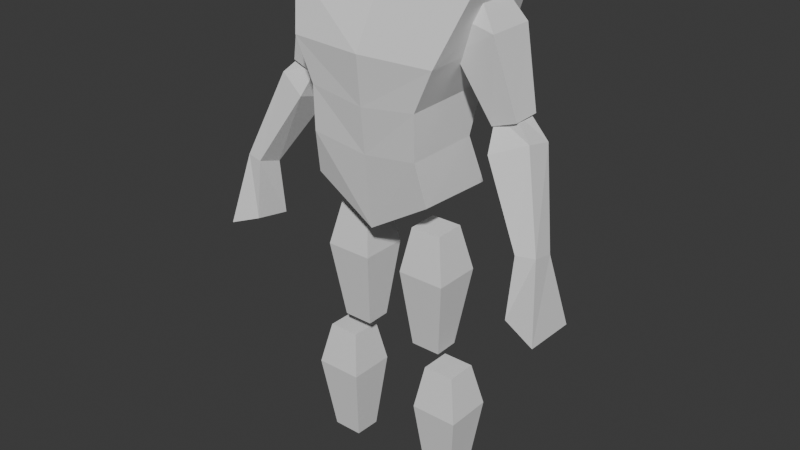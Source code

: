 # Source: model.blend  (saved by Blender 4.1.24; exported with 4.5.12 LTS)
import bpy
from mathutils import Matrix  # noqa: F401  (used for matrix-valued properties, if any)

bpy.ops.wm.read_factory_settings(use_empty=True)
scene = bpy.context.scene
scene.name = 'Scene'

# ---- collections
col_collection = bpy.data.collections.new('Collection'); scene.collection.children.link(col_collection)

# ---- world
world_world = bpy.data.worlds.new('World'); scene.world = world_world
world_world.use_nodes = True; world_world.node_tree.nodes.clear()
_N = world_world.node_tree.nodes; _L = world_world.node_tree.links
n0 = _N.new('ShaderNodeOutputWorld'); n0.name = 'World Output'; n0.location = (300, 300)
n1 = _N.new('ShaderNodeBackground'); n1.name = 'Background'; n1.location = (10, 300)
n1.inputs[0].default_value = (0.05088, 0.05088, 0.05088, 1.0)
_L.new(n1.outputs[0], n0.inputs[0])
n0.is_active_output = True
world_world.color = (0.05088, 0.05088, 0.05088)
world_world.use_sun_shadow = False
world_world.sun_shadow_jitter_overblur = 0.0

# ---- meshes
me_cube_001 = bpy.data.meshes.new('Cube.001')
me_cube_001.from_pydata([(0.2565, -0.07876, 0.5743), (0.17, -0.1082, 0.06727), (0.2565, 0.147, 0.5685), (0.1688, 0.1209, 0.05734), (0.0, 0.09909, 0.6292), (0.0, 0.147, -0.03865), (0.0, -0.04391, 0.622), (0.0, -0.1093, -0.0372), (0.1553, 0.07495, 0.1911), (0.1553, 0.1239, 0.3152), (0.2061, 0.1557, 0.4298), (0.1553, -0.1354, 0.189), (0.1553, -0.1383, 0.31), (0.2061, -0.1397, 0.4226), (0.0, -0.1309, 0.1658), (0.0, -0.1434, 0.29), (0.0, -0.1557, 0.4211), (0.0, 0.1003, 0.1707), (0.0, 0.1151, 0.2832), (0.0, 0.1543, 0.4102), (0.1843, -0.03069, 0.4315), (0.1556, -0.03657, 0.5272), (0.1843, 0.09472, 0.4315), (0.1556, 0.08464, 0.5204), (0.2926, -0.03741, 0.4965), (0.2385, -0.01557, 0.5702), (0.2926, 0.09472, 0.4965), (0.2385, 0.06951, 0.5735), (0.2785, -0.01052, 0.273), (0.2785, 0.06779, 0.2704), (0.3453, -0.009684, 0.2966), (0.3453, 0.06695, 0.2991), (0.2936, -0.04383, 0.2177), (0.2751, 0.008897, 0.2959), (0.2936, 0.05948, 0.1896), (0.2736, 0.06163, 0.2941), (0.3838, -0.01362, 0.2563), (0.3229, 0.009071, 0.3154), (0.3838, 0.06533, 0.2391), (0.321, 0.05918, 0.3149), (0.4109, -0.09028, 0.02), (0.4051, -0.02478, 0.001154), (0.4608, -0.08082, 0.02404), (0.4555, -0.0128, 0.006798), (0.05379, -0.06607, -0.1613), (0.07315, -0.04187, -0.03861), (0.05379, 0.06607, -0.1613), (0.07315, 0.04086, -0.03659), (0.1859, -0.06607, -0.1613), (0.1598, -0.04187, -0.03825), (0.1859, 0.06607, -0.1613), (0.1598, 0.04086, -0.03623), (0.07436, -0.03682, -0.3805), (0.07436, 0.03178, -0.3795), (0.1581, -0.03682, -0.3805), (0.1581, 0.03178, -0.3795), (0.1022, -0.06607, -0.5533), (0.1215, -0.04388, -0.4327), (0.1022, 0.06607, -0.5533), (0.1215, 0.04187, -0.4337), (0.2343, -0.06607, -0.5533), (0.2082, -0.04388, -0.4323), (0.2343, 0.06607, -0.5533), (0.2082, 0.04187, -0.4333), (0.1228, -0.03783, -0.7715), (0.1228, 0.03884, -0.7745), (0.2065, -0.03783, -0.7715), (0.2065, 0.03884, -0.7745), (0.4891, 0.02749, -0.1868), (0.4951, -0.1279, -0.1757), (0.4034, -0.01045, -0.1584), (0.4072, -0.1111, -0.1416)], [], [(17, 5, 3, 8), (8, 3, 1, 11), (4, 2, 0, 6), (3, 5, 7, 1), (11, 1, 7, 14), (0, 13, 16, 6), (13, 12, 15, 16), (12, 11, 14, 15), (2, 10, 13, 0), (10, 9, 12, 13), (9, 8, 11, 12), (4, 19, 10, 2), (19, 18, 9, 10), (18, 17, 8, 9), (20, 21, 23, 22), (22, 23, 27, 26), (26, 27, 25, 24), (24, 25, 21, 20), (20, 22, 29, 28), (27, 23, 21, 25), (29, 31, 30, 28), (26, 24, 30, 31), (24, 20, 28, 30), (22, 26, 31, 29), (32, 33, 35, 34), (34, 35, 39, 38), (38, 39, 37, 36), (36, 37, 33, 32), (32, 34, 41, 40), (39, 35, 33, 37), (38, 36, 42, 43), (36, 32, 40, 42), (34, 38, 43, 41), (44, 45, 47, 46), (46, 47, 51, 50), (50, 51, 49, 48), (48, 49, 45, 44), (44, 46, 53, 52), (51, 47, 45, 49), (53, 55, 54, 52), (50, 48, 54, 55), (48, 44, 52, 54), (46, 50, 55, 53), (56, 57, 59, 58), (58, 59, 63, 62), (62, 63, 61, 60), (60, 61, 57, 56), (56, 58, 65, 64), (63, 59, 57, 61), (65, 67, 66, 64), (62, 60, 66, 67), (60, 56, 64, 66), (58, 62, 67, 65), (40, 41, 70, 71), (41, 43, 68, 70), (42, 40, 71, 69), (43, 42, 69, 68)])
_uv = me_cube_001.uv_layers.new(name='UVMap')
_uv.uv.foreach_set('vector', [0.5625, 0.375, 0.625, 0.375, 0.625, 0.5, 0.5625, 0.5, 0.5625, 0.5, 0.625, 0.5, 0.625, 0.75, 0.5625, 0.75, 0.25, 0.5, 0.375, 0.5, 0.375, 0.75, 0.25, 0.75, 0.625, 0.5, 0.75, 0.5, 0.75, 0.75, 0.625, 0.75, 0.5625, 0.75, 0.625, 0.75, 0.625, 0.875, 0.5625, 0.875, 0.375, 0.75, 0.4375, 0.75, 0.4375, 0.875, 0.375, 0.875, 0.4375, 0.75, 0.5, 0.75, 0.5, 0.875, 0.4375, 0.875, 0.5, 0.75, 0.5625, 0.75, 0.5625, 0.875, 0.5, 0.875, 0.375, 0.5, 0.4375, 0.5, 0.4375, 0.75, 0.375, 0.75, 0.4375, 0.5, 0.5, 0.5, 0.5, 0.75, 0.4375, 0.75, 0.5, 0.5, 0.5625, 0.5, 0.5625, 0.75, 0.5, 0.75, 0.375, 0.375, 0.4375, 0.375, 0.4375, 0.5, 0.375, 0.5, 0.4375, 0.375, 0.5, 0.375, 0.5, 0.5, 0.4375, 0.5, 0.5, 0.375, 0.5625, 0.375, 0.5625, 0.5, 0.5, 0.5, 0.375, 0.0, 0.625, 0.0, 0.625, 0.25, 0.375, 0.25, 0.375, 0.25, 0.625, 0.25, 0.625, 0.5, 0.375, 0.5, 0.375, 0.5, 0.625, 0.5, 0.625, 0.75, 0.375, 0.75, 0.375, 0.75, 0.625, 0.75, 0.625, 1.0, 0.375, 1.0, 0.375, 0.0, 0.375, 0.25, 0.375, 0.25, 0.375, 0.0, 0.625, 0.5, 0.875, 0.5, 0.875, 0.75, 0.625, 0.75, 0.125, 0.5, 0.375, 0.5, 0.375, 0.75, 0.125, 0.75, 0.375, 0.5, 0.375, 0.75, 0.375, 0.75, 0.375, 0.5, 0.375, 0.75, 0.375, 1.0, 0.375, 1.0, 0.375, 0.75, 0.375, 0.25, 0.375, 0.5, 0.375, 0.5, 0.375, 0.25, 0.375, 0.0, 0.625, 0.0, 0.625, 0.25, 0.375, 0.25, 0.375, 0.25, 0.625, 0.25, 0.625, 0.5, 0.375, 0.5, 0.375, 0.5, 0.625, 0.5, 0.625, 0.75, 0.375, 0.75, 0.375, 0.75, 0.625, 0.75, 0.625, 1.0, 0.375, 1.0, 0.375, 0.0, 0.375, 0.25, 0.375, 0.25, 0.375, 0.0, 0.625, 0.5, 0.875, 0.5, 0.875, 0.75, 0.625, 0.75, 0.375, 0.5, 0.375, 0.75, 0.375, 0.75, 0.375, 0.5, 0.375, 0.75, 0.375, 1.0, 0.375, 1.0, 0.375, 0.75, 0.375, 0.25, 0.375, 0.5, 0.375, 0.5, 0.375, 0.25, 0.375, 0.0, 0.625, 0.0, 0.625, 0.25, 0.375, 0.25, 0.375, 0.25, 0.625, 0.25, 0.625, 0.5, 0.375, 0.5, 0.375, 0.5, 0.625, 0.5, 0.625, 0.75, 0.375, 0.75, 0.375, 0.75, 0.625, 0.75, 0.625, 1.0, 0.375, 1.0, 0.375, 0.0, 0.375, 0.25, 0.375, 0.25, 0.375, 0.0, 0.625, 0.5, 0.875, 0.5, 0.875, 0.75, 0.625, 0.75, 0.125, 0.5, 0.375, 0.5, 0.375, 0.75, 0.125, 0.75, 0.375, 0.5, 0.375, 0.75, 0.375, 0.75, 0.375, 0.5, 0.375, 0.75, 0.375, 1.0, 0.375, 1.0, 0.375, 0.75, 0.375, 0.25, 0.375, 0.5, 0.375, 0.5, 0.375, 0.25, 0.375, 0.0, 0.625, 0.0, 0.625, 0.25, 0.375, 0.25, 0.375, 0.25, 0.625, 0.25, 0.625, 0.5, 0.375, 0.5, 0.375, 0.5, 0.625, 0.5, 0.625, 0.75, 0.375, 0.75, 0.375, 0.75, 0.625, 0.75, 0.625, 1.0, 0.375, 1.0, 0.375, 0.0, 0.375, 0.25, 0.375, 0.25, 0.375, 0.0, 0.625, 0.5, 0.875, 0.5, 0.875, 0.75, 0.625, 0.75, 0.125, 0.5, 0.375, 0.5, 0.375, 0.75, 0.125, 0.75, 0.375, 0.5, 0.375, 0.75, 0.375, 0.75, 0.375, 0.5, 0.375, 0.75, 0.375, 1.0, 0.375, 1.0, 0.375, 0.75, 0.375, 0.25, 0.375, 0.5, 0.375, 0.5, 0.375, 0.25, 0.375, 0.0, 0.375, 0.25, 0.375, 0.25, 0.375, 0.0, 0.375, 0.25, 0.375, 0.5, 0.375, 0.5, 0.375, 0.25, 0.375, 0.75, 0.375, 1.0, 0.375, 1.0, 0.375, 0.75, 0.375, 0.5, 0.375, 0.75, 0.375, 0.75, 0.375, 0.5])
me_cube_001.update()

# ---- objects
ob_empty = bpy.data.objects.new('Empty', None)
ob_empty_001 = bpy.data.objects.new('Empty.001', None)
ob_cube = bpy.data.objects.new('Cube', me_cube_001)

# ---- transforms, parenting, visibility, modifiers, constraints
ob_empty.location = (0.9092, 2.307, 0.9664)
ob_empty.rotation_euler = (1.571, -0.0, 0.0)
ob_empty.scale = (0.5767, 0.5767, 0.5767)
ob_empty.empty_display_type = 'IMAGE'
ob_empty.empty_display_size = 5.0
ob_empty_001.location = (-2.307, 0.1106, 0.9664)
ob_empty_001.rotation_euler = (1.571, -0.0, 1.571)
ob_empty_001.scale = (0.5767, 0.5767, 0.5767)
ob_empty_001.empty_display_type = 'IMAGE'
ob_empty_001.empty_display_size = 5.0
ob_cube.location = (0.0, 0.0, 1.0)
_m = ob_cube.modifiers.new('Mirror', 'MIRROR')

# ---- collection membership
col_collection.objects.link(ob_empty)
col_collection.objects.link(ob_empty_001)
col_collection.objects.link(ob_cube)

# ---- scene / render settings (as saved in the file)
scene.frame_start = 1; scene.frame_end = 250; scene.frame_set(1)
scene.render.engine = 'BLENDER_EEVEE_NEXT'
scene.cycles.sampling_pattern = 'TABULATED_SOBOL'
scene.eevee.ray_tracing_options.trace_max_roughness = 0.0
bpy.context.view_layer.update()

# ---- added for rendering (the .blend has no active camera and no usable light): camera, sun
cam_auto = bpy.data.cameras.new('AutoCamera')
cam_auto.lens = 50.0
cam_auto.sensor_width = 36.0
cam_auto.clip_end = 1000.0
ob_auto_camera = bpy.data.objects.new('AutoCamera', cam_auto)
scene.collection.objects.link(ob_auto_camera)
ob_auto_camera.location = (1.61533, -1.93839, 2.2196)
ob_auto_camera.rotation_euler = (1.09748, -7.21219e-08, 0.694738)
scene.camera = ob_auto_camera
light_auto_sun = bpy.data.lights.new('AutoSun', 'SUN')
light_auto_sun.energy = 3.0
light_auto_sun.angle = 0.0523599
ob_auto_sun = bpy.data.objects.new('AutoSun', light_auto_sun)
scene.collection.objects.link(ob_auto_sun)
ob_auto_sun.rotation_euler = (0.872665, 0.174533, 0.523599)
bpy.context.view_layer.update()
